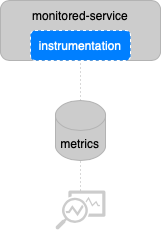

The diagram above was exported from draw.io. Its source (the exported page's mxGraphModel, read from the mxfile embedded in the PNG):
<mxGraphModel dx="946" dy="565" grid="1" gridSize="10" guides="1" tooltips="1" connect="1" arrows="1" fold="1" page="1" pageScale="1" pageWidth="827" pageHeight="1169" math="0" shadow="0">
  <root>
    <mxCell id="0" />
    <mxCell id="1" parent="0" />
    <mxCell id="Bsne3ePumE0vderXEfSM-1" value="" style="rounded=1;whiteSpace=wrap;html=1;shadow=0;gradientColor=none;fillColor=#CCCCCC;strokeColor=#B3B3B3;" vertex="1" parent="1">
      <mxGeometry x="334" y="50" width="160" height="60" as="geometry" />
    </mxCell>
    <mxCell id="Bsne3ePumE0vderXEfSM-3" value="metrics" style="shape=cylinder3;whiteSpace=wrap;html=1;boundedLbl=1;backgroundOutline=1;size=15;shadow=0;glass=0;sketch=0;fillColor=#CCCCCC;gradientColor=none;strokeColor=#B3B3B3;" vertex="1" parent="1">
      <mxGeometry x="389" y="150" width="50" height="60" as="geometry" />
    </mxCell>
    <mxCell id="Bsne3ePumE0vderXEfSM-4" value="instrumentation" style="rounded=1;whiteSpace=wrap;html=1;shadow=0;glass=0;sketch=0;fillColor=#007FFF;strokeColor=#FFFFFF;fontColor=#FFFFFF;gradientColor=none;dashed=1;" vertex="1" parent="1">
      <mxGeometry x="364" y="80" width="100" height="30" as="geometry" />
    </mxCell>
    <mxCell id="Bsne3ePumE0vderXEfSM-5" value="monitored-service" style="text;html=1;align=center;verticalAlign=middle;whiteSpace=wrap;rounded=0;shadow=0;glass=0;sketch=0;" vertex="1" parent="1">
      <mxGeometry x="359" y="50" width="110" height="30" as="geometry" />
    </mxCell>
    <mxCell id="Bsne3ePumE0vderXEfSM-9" value="" style="sketch=0;aspect=fixed;pointerEvents=1;shadow=0;dashed=0;html=1;strokeColor=none;labelPosition=center;verticalLabelPosition=bottom;verticalAlign=top;align=center;fillColor=#CCCCCC;shape=mxgraph.mscae.enterprise.monitor_running_apps;glass=0;" vertex="1" parent="1">
      <mxGeometry x="389" y="240" width="50" height="39" as="geometry" />
    </mxCell>
    <mxCell id="Bsne3ePumE0vderXEfSM-10" value="" style="endArrow=none;dashed=1;html=1;dashPattern=1 3;strokeWidth=1;rounded=0;exitX=0.5;exitY=0;exitDx=0;exitDy=0;exitPerimeter=0;entryX=0.5;entryY=1;entryDx=0;entryDy=0;strokeColor=#B3B3B3;" edge="1" parent="1" source="Bsne3ePumE0vderXEfSM-3" target="Bsne3ePumE0vderXEfSM-4">
      <mxGeometry width="50" height="50" relative="1" as="geometry">
        <mxPoint x="644" y="300" as="sourcePoint" />
        <mxPoint x="694" y="250" as="targetPoint" />
      </mxGeometry>
    </mxCell>
    <mxCell id="Bsne3ePumE0vderXEfSM-11" value="" style="endArrow=none;dashed=1;html=1;dashPattern=1 3;strokeWidth=1;rounded=0;exitX=0.5;exitY=0;exitDx=0;exitDy=0;exitPerimeter=0;strokeColor=#B3B3B3;" edge="1" parent="1" source="Bsne3ePumE0vderXEfSM-9">
      <mxGeometry width="50" height="50" relative="1" as="geometry">
        <mxPoint x="424" y="160" as="sourcePoint" />
        <mxPoint x="414" y="210" as="targetPoint" />
      </mxGeometry>
    </mxCell>
  </root>
</mxGraphModel>